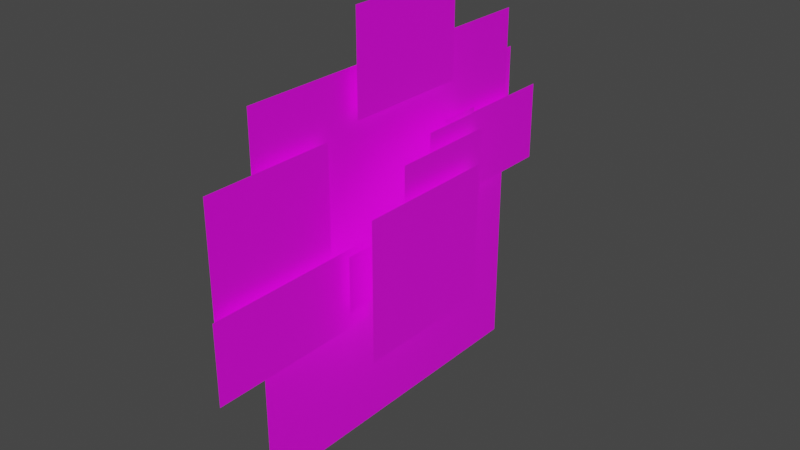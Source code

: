 # Source: Bartender.blend  (saved by Blender 3.0.42; exported with 4.5.12 LTS)
import bpy
from mathutils import Matrix  # noqa: F401  (used for matrix-valued properties, if any)

bpy.ops.wm.read_factory_settings(use_empty=True)
scene = bpy.context.scene
scene.name = 'Scene'

# ---- collections
col_collection = bpy.data.collections.new('Collection'); scene.collection.children.link(col_collection)

# ---- images (referenced by path relative to the original .blend; pixels are not part of the script)
import os
ASSET_DIR = os.environ.get("B2B_ASSET_DIR", "")  # directory of the original .blend (textures are referenced by path, not embedded)
HERE = os.path.dirname(os.path.abspath(__file__))  # packed textures are extracted next to this script under _unpacked/

def load_image(name, relpath, width, height, colorspace="sRGB"):
    """Load a texture the original file referenced (path relative to the .blend, or extracted next to this script)."""
    p = next((c for c in (os.path.join(HERE, relpath), os.path.join(ASSET_DIR, relpath)) if relpath and os.path.exists(c)), "")
    if p:
        img = bpy.data.images.load(p, check_existing=True)
        img.name = name
    else:  # same state as the original file: an image datablock whose file is absent (Cycles renders it pink)
        img = bpy.data.images.new(name, width, height)
        img.source = "FILE"
        img.filepath = "//" + (relpath or name)
    img.colorspace_settings.name = colorspace
    return img
img_bartendertextureparts_psd = load_image('BartenderTextureParts.psd', 'BartenderTextureParts.psd', 1024, 1024, 'sRGB')

# ---- materials (node trees are filled in below, after node groups)
mat_material_001 = bpy.data.materials.new('Material.001')

# ---- material node trees
mat_material_001.use_nodes = True; mat_material_001.node_tree.nodes.clear()
_N = mat_material_001.node_tree.nodes; _L = mat_material_001.node_tree.links
n0 = _N.new('ShaderNodeBsdfPrincipled'); n0.name = 'Principled BSDF'; n0.location = (10, 300)
n0.distribution = 'GGX'
n0.subsurface_method = 'RANDOM_WALK_SKIN'
n0.inputs[3].default_value = 1.45
n0.inputs[27].default_value = (0.0, 0.0, 0.0, 1.0)
n0.inputs[28].default_value = 1.0
n1 = _N.new('ShaderNodeOutputMaterial'); n1.name = 'Material Output'; n1.location = (300, 300)
n1.target = 'CYCLES'
n2 = _N.new('ShaderNodeTexImage'); n2.name = 'Image Texture'; n2.location = (-280, 260)
n2.image = img_bartendertextureparts_psd
n3 = _N.new('ShaderNodeOutputMaterial'); n3.name = 'Material Output.001'; n3.location = (0, 0)
n3.target = 'EEVEE'
n4 = _N.new('ShaderNodeMixShader'); n4.name = 'Mix Shader'; n4.location = (0, 0)
n4.label = 'Disable Shadow'
n4.hide = True
n5 = _N.new('ShaderNodeLightPath'); n5.name = 'Light Path'; n5.location = (0, 0)
n5.hide = True
n6 = _N.new('ShaderNodeBsdfTransparent'); n6.name = 'Transparent BSDF'; n6.location = (0, 0)
n6.hide = True
_L.new(n0.outputs[0], n1.inputs[0])
_L.new(n2.outputs[0], n0.inputs[0])
_L.new(n2.outputs[1], n0.inputs[4])
_L.new(n0.outputs[0], n4.inputs[1])
_L.new(n4.outputs[0], n3.inputs[0])
_L.new(n5.outputs[1], n4.inputs[0])
_L.new(n6.outputs[0], n4.inputs[2])
n1.is_active_output = True

# ---- world
world_world = bpy.data.worlds.new('World'); scene.world = world_world
world_world.use_nodes = True; world_world.node_tree.nodes.clear()
_N = world_world.node_tree.nodes; _L = world_world.node_tree.links
n0 = _N.new('ShaderNodeOutputWorld'); n0.name = 'World Output'; n0.location = (300, 300)
n1 = _N.new('ShaderNodeBackground'); n1.name = 'Background'; n1.location = (10, 300)
n1.inputs[0].default_value = (0.05088, 0.05088, 0.05088, 1.0)
_L.new(n1.outputs[0], n0.inputs[0])
n0.is_active_output = True
world_world.color = (0.05088, 0.05088, 0.05088)
world_world.use_sun_shadow = False
world_world.sun_shadow_jitter_overblur = 0.0

# ---- meshes
me_plane = bpy.data.meshes.new('Plane')
me_plane.from_pydata([(-0.9034, -0.8563, 0.009157), (0.7264, -0.8563, 0.009157), (-0.9034, 0.8759, 0.009157), (0.7264, 0.8759, 0.009157)], [], [(0, 1, 3, 2)])
_uv = me_plane.uv_layers.new(name='UVMap')
_uv.uv.foreach_set('vector', [0.004826, 0.004827, 0.4636, 0.004827, 0.4636, 0.4924, 0.004826, 0.4924])
me_plane.materials.append(mat_material_001)
me_plane.use_remesh_fix_poles = True
me_plane.use_remesh_preserve_attributes = False
me_plane.update()
me_plane_001 = bpy.data.meshes.new('Plane.001')
me_plane_001.from_pydata([(-0.3691, -0.107, 0.008055), (0.2518, -0.107, 0.008055), (-0.3691, 0.3631, 0.008055), (0.2518, 0.3631, 0.008055)], [], [(0, 1, 3, 2)])
_uv = me_plane_001.uv_layers.new(name='UVMap')
_uv.uv.foreach_set('vector', [0.119, 0.5287, 0.2938, 0.5287, 0.2938, 0.6611, 0.119, 0.6611])
me_plane_001.materials.append(mat_material_001)
me_plane_001.use_remesh_fix_poles = True
me_plane_001.use_remesh_preserve_attributes = False
me_plane_001.update()
me_plane_003 = bpy.data.meshes.new('Plane.003')
me_plane_003.from_pydata([(-0.4238, -0.3154, 0.0), (0.09049, -0.3154, 0.0), (-0.4238, 0.1842, 0.0), (0.09049, 0.1842, 0.0)], [], [(0, 1, 3, 2)])
_uv = me_plane_003.uv_layers.new(name='UVMap')
_uv.uv.foreach_set('vector', [0.5134, 0.5192, 0.6582, 0.5192, 0.6582, 0.6598, 0.5134, 0.6598])
me_plane_003.materials.append(mat_material_001)
me_plane_003.use_remesh_fix_poles = True
me_plane_003.use_remesh_preserve_attributes = False
me_plane_003.update()
me_plane_004 = bpy.data.meshes.new('Plane.004')
me_plane_004.from_pydata([(-0.4229, -0.5703, 0.01537), (0.2107, -0.5703, 0.01537), (-0.4229, 0.1852, 0.01537), (0.2107, 0.1852, 0.01537)], [], [(0, 1, 3, 2)])
_uv = me_plane_004.uv_layers.new(name='UVMap')
_uv.uv.foreach_set('vector', [0.5022, 0.2539, 0.6805, 0.2539, 0.6805, 0.4665, 0.5022, 0.4665])
me_plane_004.materials.append(mat_material_001)
me_plane_004.use_remesh_fix_poles = True
me_plane_004.use_remesh_preserve_attributes = False
me_plane_004.update()
me_plane_005 = bpy.data.meshes.new('Plane.005')
me_plane_005.from_pydata([(-0.1966, -0.1922, -0.03541), (0.6489, -0.1922, -0.03541), (-0.1966, 0.1812, -0.03541), (0.6489, 0.1812, -0.03541)], [], [(0, 1, 3, 2)])
_uv = me_plane_005.uv_layers.new(name='UVMap')
_uv.uv.foreach_set('vector', [0.715, 0.2198, 0.953, 0.2198, 0.953, 0.3249, 0.715, 0.3249])
me_plane_005.materials.append(mat_material_001)
me_plane_005.use_remesh_fix_poles = True
me_plane_005.use_remesh_preserve_attributes = False
me_plane_005.update()
me_plane_006 = bpy.data.meshes.new('Plane.006')
me_plane_006.from_pydata([(-0.5542, -0.1668, -0.00638), (0.1469, -0.1668, -0.00638), (-0.5542, 0.2159, -0.00638), (0.1469, 0.2159, -0.00638)], [], [(0, 1, 3, 2)])
_uv = me_plane_006.uv_layers.new(name='UVMap')
_uv.uv.foreach_set('vector', [0.4878, 0.007898, 0.6851, 0.007898, 0.6851, 0.1156, 0.4878, 0.1156])
me_plane_006.materials.append(mat_material_001)
me_plane_006.use_remesh_fix_poles = True
me_plane_006.use_remesh_preserve_attributes = False
me_plane_006.update()
me_plane_007 = bpy.data.meshes.new('Plane.007')
me_plane_007.from_pydata([(-0.2241, -0.2358, 0.006084), (0.1313, -0.2358, 0.006084), (-0.2241, 0.1139, 0.006084), (0.1313, 0.1139, 0.006084)], [], [(0, 1, 3, 2)])
_uv = me_plane_007.uv_layers.new(name='UVMap')
_uv.uv.foreach_set('vector', [0.7151, 0.3808, 0.8151, 0.3808, 0.8151, 0.4792, 0.7151, 0.4792])
me_plane_007.materials.append(mat_material_001)
me_plane_007.use_remesh_fix_poles = True
me_plane_007.use_remesh_preserve_attributes = False
me_plane_007.update()
me_plane_008 = bpy.data.meshes.new('Plane.008')
me_plane_008.from_pydata([(-0.1372, -0.3641, -0.04392), (0.5713, -0.3641, -0.04392), (-0.1372, 0.3018, -0.04392), (0.5713, 0.3018, -0.04392)], [], [(0, 1, 3, 2)])
_uv = me_plane_008.uv_layers.new(name='UVMap')
_uv.uv.foreach_set('vector', [0.7501, 0.004827, 0.9495, 0.004827, 0.9495, 0.1922, 0.7501, 0.1922])
me_plane_008.materials.append(mat_material_001)
me_plane_008.use_remesh_fix_poles = True
me_plane_008.use_remesh_preserve_attributes = False
me_plane_008.update()
me_plane_009 = bpy.data.meshes.new('Plane.009')
me_plane_009.from_pydata([(-0.08442, -0.1353, 0.01374), (0.1222, -0.1353, 0.01374), (-0.08442, 0.1248, 0.01374), (0.1222, 0.1248, 0.01374)], [], [(0, 1, 3, 2)])
_uv = me_plane_009.uv_layers.new(name='UVMap')
_uv.uv.foreach_set('vector', [0.4952, 0.1524, 0.5534, 0.1524, 0.5534, 0.2257, 0.4952, 0.2257])
me_plane_009.materials.append(mat_material_001)
me_plane_009.use_remesh_fix_poles = True
me_plane_009.use_remesh_preserve_attributes = False
me_plane_009.update()
me_plane_010 = bpy.data.meshes.new('Plane.010')
me_plane_010.from_pydata([(-0.08442, -0.1353, 0.01374), (0.1222, -0.1353, 0.01374), (-0.08442, 0.1248, 0.01374), (0.1222, 0.1248, 0.01374)], [], [(0, 1, 3, 2)])
_uv = me_plane_010.uv_layers.new(name='UVMap')
_uv.uv.foreach_set('vector', [0.6054, 0.1479, 0.6636, 0.1479, 0.6636, 0.2212, 0.6054, 0.2212])
me_plane_010.materials.append(mat_material_001)
me_plane_010.use_remesh_fix_poles = True
me_plane_010.use_remesh_preserve_attributes = False
me_plane_010.update()
me_plane_011 = bpy.data.meshes.new('Plane.011')
me_plane_011.from_pydata([(-0.3408, -0.3296, 0.00814), (0.1862, -0.3296, 0.00814), (-0.3408, 0.2751, 0.00814), (0.1862, 0.2751, 0.00814)], [], [(0, 1, 3, 2)])
_uv = me_plane_011.uv_layers.new(name='UVMap')
_uv.uv.foreach_set('vector', [0.8381, 0.3537, 0.9864, 0.3537, 0.9864, 0.5239, 0.8381, 0.5239])
me_plane_011.materials.append(mat_material_001)
me_plane_011.use_remesh_fix_poles = True
me_plane_011.use_remesh_preserve_attributes = False
me_plane_011.update()

# ---- objects
ob_bartenderbody = bpy.data.objects.new('BartenderBody', me_plane)
ob_bartenderhead = bpy.data.objects.new('BartenderHead', me_plane_001)
ob_arm_upper_l = bpy.data.objects.new('Arm_Upper_L', me_plane_003)
ob_arm_upper_r = bpy.data.objects.new('Arm_Upper_R', me_plane_004)
ob_arm_lower_r = bpy.data.objects.new('Arm_Lower_R', me_plane_005)
ob_arm_lower_l = bpy.data.objects.new('Arm_Lower_L', me_plane_006)
ob_hand_l = bpy.data.objects.new('Hand_L', me_plane_007)
ob_hand_r = bpy.data.objects.new('Hand_R', me_plane_008)
ob_wrist_r = bpy.data.objects.new('Wrist_R', me_plane_009)
ob_wrist_l = bpy.data.objects.new('Wrist_L', me_plane_010)
ob_cloth = bpy.data.objects.new('Cloth', me_plane_011)

# ---- transforms, parenting, visibility, modifiers, constraints
ob_bartenderbody.location = (0.0, -1.454, -0.1464)
ob_bartenderbody.rotation_euler = (1.571, -0.0, 1.571)
ob_bartenderbody.scale = (1.066, 1.066, 6.356e-08)
ob_bartenderbody.visible_shadow = False
ob_bartenderhead.location = (0.05, -1.452, 0.678)
ob_bartenderhead.rotation_euler = (1.571, -0.0, 1.571)
ob_bartenderhead.scale = (1.066, 1.066, 6.356e-08)
ob_bartenderhead.visible_shadow = False
ob_arm_upper_l.location = (-0.05, -0.6714, 0.359)
ob_arm_upper_l.rotation_euler = (1.571, -0.0, 1.571)
ob_arm_upper_l.scale = (1.066, 1.066, 6.356e-08)
ob_arm_upper_l.visible_shadow = False
ob_arm_upper_r.location = (0.05, -2.255, 0.3305)
ob_arm_upper_r.rotation_euler = (1.571, -0.0, 1.571)
ob_arm_upper_r.scale = (1.066, 1.066, 6.356e-08)
ob_arm_upper_r.visible_shadow = False
ob_arm_lower_r.location = (0.1, -2.546, -0.1742)
ob_arm_lower_r.rotation_euler = (1.571, -0.0, 1.571)
ob_arm_lower_r.scale = (1.066, 1.066, 6.356e-08)
ob_arm_lower_r.visible_shadow = False
ob_arm_lower_l.location = (0.05, -0.6561, 0.127)
ob_arm_lower_l.rotation_euler = (1.571, -0.0, 1.571)
ob_arm_lower_l.scale = (1.066, 1.066, 6.356e-08)
ob_arm_lower_l.visible_shadow = False
ob_hand_l.location = (0.15, -1.238, 0.2976)
ob_hand_l.rotation_euler = (1.571, -0.0, 1.571)
ob_hand_l.scale = (1.066, 1.066, 6.356e-08)
ob_hand_l.visible_shadow = False
ob_hand_r.location = (0.25, -1.845, -0.1073)
ob_hand_r.rotation_euler = (1.571, -0.0, 1.571)
ob_hand_r.scale = (1.066, 1.066, 6.356e-08)
ob_hand_r.visible_shadow = False
ob_wrist_r.location = (0.15, -1.937, -0.1123)
ob_wrist_r.rotation_euler = (1.571, -0.0, 1.571)
ob_wrist_r.scale = (1.066, 1.066, 6.356e-08)
ob_wrist_r.visible_shadow = False
ob_wrist_l.location = (0.1, -1.212, 0.2817)
ob_wrist_l.rotation_euler = (1.571, -0.0, 1.571)
ob_wrist_l.scale = (1.066, 1.066, 6.356e-08)
ob_wrist_l.visible_shadow = False
ob_cloth.location = (0.2, -1.353, 0.06311)
ob_cloth.rotation_euler = (1.571, -0.0, 1.571)
ob_cloth.scale = (1.066, 1.066, 6.356e-08)
ob_cloth.visible_shadow = False

# ---- collection membership
col_collection.objects.link(ob_bartenderbody)
col_collection.objects.link(ob_bartenderhead)
col_collection.objects.link(ob_arm_upper_l)
col_collection.objects.link(ob_arm_upper_r)
col_collection.objects.link(ob_arm_lower_r)
col_collection.objects.link(ob_arm_lower_l)
col_collection.objects.link(ob_hand_l)
col_collection.objects.link(ob_hand_r)
col_collection.objects.link(ob_wrist_r)
col_collection.objects.link(ob_wrist_l)
col_collection.objects.link(ob_cloth)

# ---- scene / render settings (as saved in the file)
scene.frame_start = 1; scene.frame_end = 250; scene.frame_set(1)
scene.render.engine = 'BLENDER_EEVEE_NEXT'
scene.cycles.sampling_pattern = 'TABULATED_SOBOL'
scene.cycles.use_light_tree = False
scene.view_settings.view_transform = 'Filmic'
bpy.context.view_layer.update()

# ---- added for rendering (the .blend has no active camera and no usable light): camera, sun
cam_auto = bpy.data.cameras.new('AutoCamera')
cam_auto.lens = 50.0
cam_auto.sensor_width = 36.0
cam_auto.clip_end = 1000.0
ob_auto_camera = bpy.data.objects.new('AutoCamera', cam_auto)
scene.collection.objects.link(ob_auto_camera)
ob_auto_camera.location = (2.98104, -5.08498, 2.30763)
ob_auto_camera.rotation_euler = (1.09748, -7.21219e-08, 0.694738)
scene.camera = ob_auto_camera
light_auto_sun = bpy.data.lights.new('AutoSun', 'SUN')
light_auto_sun.energy = 3.0
light_auto_sun.angle = 0.0523599
ob_auto_sun = bpy.data.objects.new('AutoSun', light_auto_sun)
scene.collection.objects.link(ob_auto_sun)
ob_auto_sun.rotation_euler = (0.872665, 0.174533, 0.523599)
bpy.context.view_layer.update()
